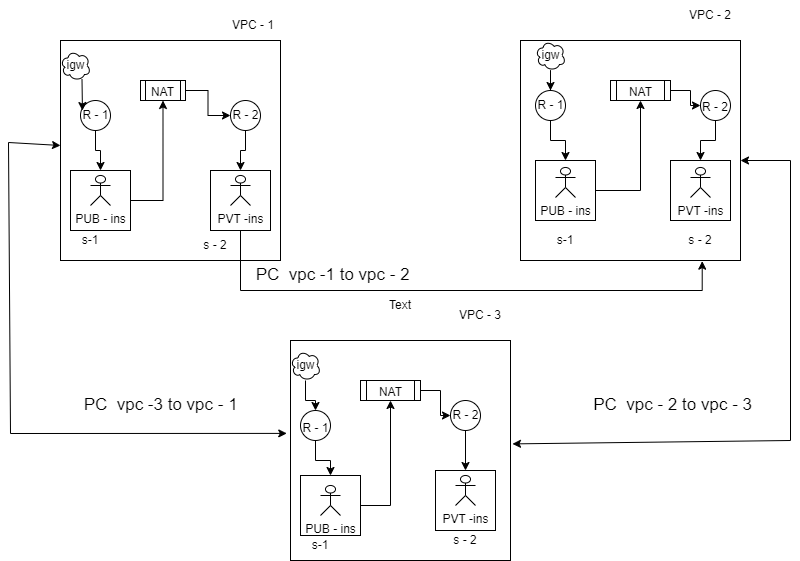

The diagram above was exported from draw.io. Its source (the exported page's mxGraphModel, read from the mxfile embedded in the PNG):
<mxGraphModel dx="1835" dy="626" grid="1" gridSize="10" guides="1" tooltips="1" connect="1" arrows="1" fold="1" page="1" pageScale="1" pageWidth="827" pageHeight="1169" math="0" shadow="0">
  <root>
    <mxCell id="0" />
    <mxCell id="1" parent="0" />
    <mxCell id="v4azCpcYIhsH7TnB0Df_-1" value="" style="whiteSpace=wrap;html=1;aspect=fixed;" vertex="1" parent="1">
      <mxGeometry x="30" y="120" width="220" height="220" as="geometry" />
    </mxCell>
    <mxCell id="v4azCpcYIhsH7TnB0Df_-2" value="" style="whiteSpace=wrap;html=1;aspect=fixed;" vertex="1" parent="1">
      <mxGeometry x="490" y="120" width="220" height="220" as="geometry" />
    </mxCell>
    <mxCell id="v4azCpcYIhsH7TnB0Df_-3" value="" style="whiteSpace=wrap;html=1;aspect=fixed;" vertex="1" parent="1">
      <mxGeometry x="260" y="420" width="220" height="220" as="geometry" />
    </mxCell>
    <mxCell id="v4azCpcYIhsH7TnB0Df_-27" value="" style="edgeStyle=orthogonalEdgeStyle;rounded=0;orthogonalLoop=1;jettySize=auto;html=1;" edge="1" parent="1" source="v4azCpcYIhsH7TnB0Df_-4" target="v4azCpcYIhsH7TnB0Df_-19">
      <mxGeometry relative="1" as="geometry" />
    </mxCell>
    <mxCell id="v4azCpcYIhsH7TnB0Df_-4" value="" style="ellipse;whiteSpace=wrap;html=1;aspect=fixed;" vertex="1" parent="1">
      <mxGeometry x="50" y="180" width="30" height="30" as="geometry" />
    </mxCell>
    <mxCell id="v4azCpcYIhsH7TnB0Df_-30" value="" style="edgeStyle=orthogonalEdgeStyle;rounded=0;orthogonalLoop=1;jettySize=auto;html=1;" edge="1" parent="1" source="v4azCpcYIhsH7TnB0Df_-5" target="v4azCpcYIhsH7TnB0Df_-18">
      <mxGeometry relative="1" as="geometry" />
    </mxCell>
    <mxCell id="v4azCpcYIhsH7TnB0Df_-5" value="" style="ellipse;whiteSpace=wrap;html=1;aspect=fixed;" vertex="1" parent="1">
      <mxGeometry x="670" y="170" width="30" height="30" as="geometry" />
    </mxCell>
    <mxCell id="v4azCpcYIhsH7TnB0Df_-29" value="" style="edgeStyle=orthogonalEdgeStyle;rounded=0;orthogonalLoop=1;jettySize=auto;html=1;" edge="1" parent="1" source="v4azCpcYIhsH7TnB0Df_-6" target="v4azCpcYIhsH7TnB0Df_-17">
      <mxGeometry relative="1" as="geometry" />
    </mxCell>
    <mxCell id="v4azCpcYIhsH7TnB0Df_-6" value="" style="ellipse;whiteSpace=wrap;html=1;aspect=fixed;" vertex="1" parent="1">
      <mxGeometry x="505" y="170" width="30" height="30" as="geometry" />
    </mxCell>
    <mxCell id="v4azCpcYIhsH7TnB0Df_-28" value="" style="edgeStyle=orthogonalEdgeStyle;rounded=0;orthogonalLoop=1;jettySize=auto;html=1;" edge="1" parent="1" source="v4azCpcYIhsH7TnB0Df_-8" target="v4azCpcYIhsH7TnB0Df_-21">
      <mxGeometry relative="1" as="geometry" />
    </mxCell>
    <mxCell id="v4azCpcYIhsH7TnB0Df_-8" value="" style="ellipse;whiteSpace=wrap;html=1;aspect=fixed;" vertex="1" parent="1">
      <mxGeometry x="200" y="180" width="30" height="30" as="geometry" />
    </mxCell>
    <mxCell id="v4azCpcYIhsH7TnB0Df_-55" value="" style="edgeStyle=orthogonalEdgeStyle;rounded=0;orthogonalLoop=1;jettySize=auto;html=1;" edge="1" parent="1" source="v4azCpcYIhsH7TnB0Df_-11" target="v4azCpcYIhsH7TnB0Df_-14">
      <mxGeometry relative="1" as="geometry" />
    </mxCell>
    <mxCell id="v4azCpcYIhsH7TnB0Df_-11" value="" style="ellipse;whiteSpace=wrap;html=1;aspect=fixed;" vertex="1" parent="1">
      <mxGeometry x="270" y="490" width="30" height="30" as="geometry" />
    </mxCell>
    <mxCell id="v4azCpcYIhsH7TnB0Df_-25" value="" style="edgeStyle=orthogonalEdgeStyle;rounded=0;orthogonalLoop=1;jettySize=auto;html=1;" edge="1" parent="1" source="v4azCpcYIhsH7TnB0Df_-13" target="v4azCpcYIhsH7TnB0Df_-16">
      <mxGeometry relative="1" as="geometry" />
    </mxCell>
    <mxCell id="v4azCpcYIhsH7TnB0Df_-13" value="" style="ellipse;whiteSpace=wrap;html=1;aspect=fixed;" vertex="1" parent="1">
      <mxGeometry x="420" y="480" width="30" height="30" as="geometry" />
    </mxCell>
    <mxCell id="v4azCpcYIhsH7TnB0Df_-56" value="" style="edgeStyle=orthogonalEdgeStyle;rounded=0;orthogonalLoop=1;jettySize=auto;html=1;entryX=0.5;entryY=1;entryDx=0;entryDy=0;" edge="1" parent="1" source="v4azCpcYIhsH7TnB0Df_-14" target="v4azCpcYIhsH7TnB0Df_-40">
      <mxGeometry relative="1" as="geometry">
        <Array as="points">
          <mxPoint x="360" y="585" />
        </Array>
      </mxGeometry>
    </mxCell>
    <mxCell id="v4azCpcYIhsH7TnB0Df_-14" value="" style="whiteSpace=wrap;html=1;aspect=fixed;" vertex="1" parent="1">
      <mxGeometry x="270" y="555" width="60" height="60" as="geometry" />
    </mxCell>
    <mxCell id="v4azCpcYIhsH7TnB0Df_-16" value="" style="whiteSpace=wrap;html=1;aspect=fixed;" vertex="1" parent="1">
      <mxGeometry x="405" y="550" width="60" height="60" as="geometry" />
    </mxCell>
    <mxCell id="v4azCpcYIhsH7TnB0Df_-58" value="" style="edgeStyle=orthogonalEdgeStyle;rounded=0;orthogonalLoop=1;jettySize=auto;html=1;" edge="1" parent="1" source="v4azCpcYIhsH7TnB0Df_-17" target="v4azCpcYIhsH7TnB0Df_-38">
      <mxGeometry relative="1" as="geometry" />
    </mxCell>
    <mxCell id="v4azCpcYIhsH7TnB0Df_-17" value="" style="whiteSpace=wrap;html=1;aspect=fixed;" vertex="1" parent="1">
      <mxGeometry x="505" y="240" width="60" height="60" as="geometry" />
    </mxCell>
    <mxCell id="v4azCpcYIhsH7TnB0Df_-18" value="" style="whiteSpace=wrap;html=1;aspect=fixed;" vertex="1" parent="1">
      <mxGeometry x="640" y="240" width="60" height="60" as="geometry" />
    </mxCell>
    <mxCell id="v4azCpcYIhsH7TnB0Df_-50" value="" style="edgeStyle=orthogonalEdgeStyle;rounded=0;orthogonalLoop=1;jettySize=auto;html=1;" edge="1" parent="1" source="v4azCpcYIhsH7TnB0Df_-19" target="v4azCpcYIhsH7TnB0Df_-39">
      <mxGeometry relative="1" as="geometry" />
    </mxCell>
    <mxCell id="v4azCpcYIhsH7TnB0Df_-19" value="" style="whiteSpace=wrap;html=1;aspect=fixed;" vertex="1" parent="1">
      <mxGeometry x="40" y="250" width="60" height="60" as="geometry" />
    </mxCell>
    <mxCell id="v4azCpcYIhsH7TnB0Df_-65" value="" style="edgeStyle=orthogonalEdgeStyle;rounded=0;orthogonalLoop=1;jettySize=auto;html=1;entryX=0.826;entryY=1.003;entryDx=0;entryDy=0;entryPerimeter=0;" edge="1" parent="1" source="v4azCpcYIhsH7TnB0Df_-21" target="v4azCpcYIhsH7TnB0Df_-2">
      <mxGeometry relative="1" as="geometry">
        <mxPoint x="670" y="370" as="targetPoint" />
        <Array as="points">
          <mxPoint x="210" y="370" />
          <mxPoint x="672" y="370" />
        </Array>
      </mxGeometry>
    </mxCell>
    <mxCell id="v4azCpcYIhsH7TnB0Df_-21" value="" style="whiteSpace=wrap;html=1;aspect=fixed;" vertex="1" parent="1">
      <mxGeometry x="180" y="250" width="60" height="60" as="geometry" />
    </mxCell>
    <mxCell id="v4azCpcYIhsH7TnB0Df_-31" value="" style="ellipse;shape=cloud;whiteSpace=wrap;html=1;" vertex="1" parent="1">
      <mxGeometry x="30" y="130" width="30" height="30" as="geometry" />
    </mxCell>
    <mxCell id="v4azCpcYIhsH7TnB0Df_-37" style="edgeStyle=orthogonalEdgeStyle;rounded=0;orthogonalLoop=1;jettySize=auto;html=1;exitX=0.55;exitY=0.95;exitDx=0;exitDy=0;exitPerimeter=0;entryX=0.077;entryY=0.273;entryDx=0;entryDy=0;entryPerimeter=0;" edge="1" parent="1">
      <mxGeometry relative="1" as="geometry">
        <mxPoint x="51.5" y="158.5" as="sourcePoint" />
        <mxPoint x="51.940000000000055" y="190.05999999999995" as="targetPoint" />
      </mxGeometry>
    </mxCell>
    <mxCell id="v4azCpcYIhsH7TnB0Df_-59" value="" style="edgeStyle=orthogonalEdgeStyle;rounded=0;orthogonalLoop=1;jettySize=auto;html=1;" edge="1" parent="1" source="v4azCpcYIhsH7TnB0Df_-38" target="v4azCpcYIhsH7TnB0Df_-5">
      <mxGeometry relative="1" as="geometry" />
    </mxCell>
    <mxCell id="v4azCpcYIhsH7TnB0Df_-38" value="" style="shape=process;whiteSpace=wrap;html=1;backgroundOutline=1;" vertex="1" parent="1">
      <mxGeometry x="580" y="160" width="60" height="20" as="geometry" />
    </mxCell>
    <mxCell id="v4azCpcYIhsH7TnB0Df_-51" value="" style="edgeStyle=orthogonalEdgeStyle;rounded=0;orthogonalLoop=1;jettySize=auto;html=1;" edge="1" parent="1" source="v4azCpcYIhsH7TnB0Df_-39" target="v4azCpcYIhsH7TnB0Df_-8">
      <mxGeometry relative="1" as="geometry" />
    </mxCell>
    <mxCell id="v4azCpcYIhsH7TnB0Df_-39" value="" style="shape=process;whiteSpace=wrap;html=1;backgroundOutline=1;" vertex="1" parent="1">
      <mxGeometry x="110" y="160" width="45" height="20" as="geometry" />
    </mxCell>
    <mxCell id="v4azCpcYIhsH7TnB0Df_-57" value="" style="edgeStyle=orthogonalEdgeStyle;rounded=0;orthogonalLoop=1;jettySize=auto;html=1;" edge="1" parent="1" source="v4azCpcYIhsH7TnB0Df_-40" target="v4azCpcYIhsH7TnB0Df_-13">
      <mxGeometry relative="1" as="geometry" />
    </mxCell>
    <mxCell id="v4azCpcYIhsH7TnB0Df_-40" value="" style="shape=process;whiteSpace=wrap;html=1;backgroundOutline=1;" vertex="1" parent="1">
      <mxGeometry x="330" y="460" width="60" height="20" as="geometry" />
    </mxCell>
    <mxCell id="v4azCpcYIhsH7TnB0Df_-45" value="" style="edgeStyle=orthogonalEdgeStyle;rounded=0;orthogonalLoop=1;jettySize=auto;html=1;entryX=0.5;entryY=0;entryDx=0;entryDy=0;" edge="1" parent="1" source="v4azCpcYIhsH7TnB0Df_-41" target="v4azCpcYIhsH7TnB0Df_-11">
      <mxGeometry relative="1" as="geometry" />
    </mxCell>
    <mxCell id="v4azCpcYIhsH7TnB0Df_-41" value="" style="ellipse;shape=cloud;whiteSpace=wrap;html=1;" vertex="1" parent="1">
      <mxGeometry x="260" y="430" width="30" height="30" as="geometry" />
    </mxCell>
    <mxCell id="v4azCpcYIhsH7TnB0Df_-47" value="" style="edgeStyle=orthogonalEdgeStyle;rounded=0;orthogonalLoop=1;jettySize=auto;html=1;" edge="1" parent="1" source="v4azCpcYIhsH7TnB0Df_-42" target="v4azCpcYIhsH7TnB0Df_-6">
      <mxGeometry relative="1" as="geometry" />
    </mxCell>
    <mxCell id="v4azCpcYIhsH7TnB0Df_-42" value="" style="ellipse;shape=cloud;whiteSpace=wrap;html=1;" vertex="1" parent="1">
      <mxGeometry x="505" y="120" width="30" height="30" as="geometry" />
    </mxCell>
    <mxCell id="v4azCpcYIhsH7TnB0Df_-52" value="VPC - 3" style="text;html=1;align=center;verticalAlign=middle;whiteSpace=wrap;rounded=0;" vertex="1" parent="1">
      <mxGeometry x="420" y="380" width="60" height="30" as="geometry" />
    </mxCell>
    <mxCell id="v4azCpcYIhsH7TnB0Df_-53" value="VPC - 1" style="text;html=1;align=center;verticalAlign=middle;whiteSpace=wrap;rounded=0;" vertex="1" parent="1">
      <mxGeometry x="192.5" y="90" width="60" height="30" as="geometry" />
    </mxCell>
    <mxCell id="v4azCpcYIhsH7TnB0Df_-54" value="VPC - 2" style="text;html=1;align=center;verticalAlign=middle;whiteSpace=wrap;rounded=0;" vertex="1" parent="1">
      <mxGeometry x="650" y="80" width="60" height="30" as="geometry" />
    </mxCell>
    <mxCell id="v4azCpcYIhsH7TnB0Df_-61" value="" style="endArrow=classic;startArrow=classic;html=1;rounded=0;entryX=1.009;entryY=0.47;entryDx=0;entryDy=0;entryPerimeter=0;" edge="1" parent="1" target="v4azCpcYIhsH7TnB0Df_-3">
      <mxGeometry width="50" height="50" relative="1" as="geometry">
        <mxPoint x="710" y="240" as="sourcePoint" />
        <mxPoint x="760" y="520" as="targetPoint" />
        <Array as="points">
          <mxPoint x="760" y="240" />
          <mxPoint x="760" y="520" />
        </Array>
      </mxGeometry>
    </mxCell>
    <mxCell id="v4azCpcYIhsH7TnB0Df_-63" value="" style="endArrow=classic;startArrow=classic;html=1;rounded=0;exitX=0;exitY=0.5;exitDx=0;exitDy=0;entryX=-0.017;entryY=0.445;entryDx=0;entryDy=0;entryPerimeter=0;" edge="1" parent="1">
      <mxGeometry width="50" height="50" relative="1" as="geometry">
        <mxPoint x="30" y="225" as="sourcePoint" />
        <mxPoint x="256.2600000000002" y="512.9000000000001" as="targetPoint" />
        <Array as="points">
          <mxPoint x="-22" y="222" />
          <mxPoint x="-20" y="513" />
        </Array>
      </mxGeometry>
    </mxCell>
    <mxCell id="v4azCpcYIhsH7TnB0Df_-66" value="&lt;span style=&quot;font-size: 17px;&quot;&gt;PC&amp;nbsp; vpc -1 to vpc - 2&amp;nbsp;&lt;/span&gt;" style="text;html=1;align=center;verticalAlign=middle;whiteSpace=wrap;rounded=0;" vertex="1" parent="1">
      <mxGeometry x="220" y="340" width="170" height="30" as="geometry" />
    </mxCell>
    <mxCell id="v4azCpcYIhsH7TnB0Df_-68" value="&lt;span style=&quot;font-size: 17px;&quot;&gt;PC&amp;nbsp; vpc - 2 to vpc - 3&amp;nbsp;&lt;/span&gt;" style="text;html=1;align=center;verticalAlign=middle;whiteSpace=wrap;rounded=0;" vertex="1" parent="1">
      <mxGeometry x="560" y="470" width="170" height="30" as="geometry" />
    </mxCell>
    <mxCell id="v4azCpcYIhsH7TnB0Df_-69" value="&lt;span style=&quot;font-size: 17px;&quot;&gt;PC&amp;nbsp; vpc -3 to vpc - 1&amp;nbsp;&lt;/span&gt;" style="text;html=1;align=center;verticalAlign=middle;whiteSpace=wrap;rounded=0;" vertex="1" parent="1">
      <mxGeometry x="47.5" y="470" width="170" height="30" as="geometry" />
    </mxCell>
    <mxCell id="v4azCpcYIhsH7TnB0Df_-70" value="PUB - ins" style="shape=umlActor;verticalLabelPosition=bottom;verticalAlign=top;html=1;outlineConnect=0;" vertex="1" parent="1">
      <mxGeometry x="60" y="255" width="20" height="30" as="geometry" />
    </mxCell>
    <mxCell id="v4azCpcYIhsH7TnB0Df_-72" value="PVT -ins" style="shape=umlActor;verticalLabelPosition=bottom;verticalAlign=top;html=1;outlineConnect=0;" vertex="1" parent="1">
      <mxGeometry x="425" y="555" width="20" height="30" as="geometry" />
    </mxCell>
    <mxCell id="v4azCpcYIhsH7TnB0Df_-78" value="PVT -ins" style="shape=umlActor;verticalLabelPosition=bottom;verticalAlign=top;html=1;outlineConnect=0;" vertex="1" parent="1">
      <mxGeometry x="200" y="255" width="20" height="30" as="geometry" />
    </mxCell>
    <mxCell id="v4azCpcYIhsH7TnB0Df_-79" value="PVT -ins" style="shape=umlActor;verticalLabelPosition=bottom;verticalAlign=top;html=1;outlineConnect=0;" vertex="1" parent="1">
      <mxGeometry x="660" y="247" width="20" height="30" as="geometry" />
    </mxCell>
    <mxCell id="v4azCpcYIhsH7TnB0Df_-81" value="PUB - ins" style="shape=umlActor;verticalLabelPosition=bottom;verticalAlign=top;html=1;outlineConnect=0;" vertex="1" parent="1">
      <mxGeometry x="290" y="565" width="20" height="30" as="geometry" />
    </mxCell>
    <mxCell id="v4azCpcYIhsH7TnB0Df_-83" value="PUB - ins" style="shape=umlActor;verticalLabelPosition=bottom;verticalAlign=top;html=1;outlineConnect=0;" vertex="1" parent="1">
      <mxGeometry x="525" y="247" width="20" height="30" as="geometry" />
    </mxCell>
    <mxCell id="v4azCpcYIhsH7TnB0Df_-85" value="s-1" style="text;html=1;align=center;verticalAlign=middle;whiteSpace=wrap;rounded=0;" vertex="1" parent="1">
      <mxGeometry x="40" y="310" width="40" height="20" as="geometry" />
    </mxCell>
    <mxCell id="v4azCpcYIhsH7TnB0Df_-86" value="s - 2" style="text;html=1;align=center;verticalAlign=middle;whiteSpace=wrap;rounded=0;" vertex="1" parent="1">
      <mxGeometry x="155" y="310" width="60" height="30" as="geometry" />
    </mxCell>
    <mxCell id="v4azCpcYIhsH7TnB0Df_-87" value="Text" style="text;html=1;align=center;verticalAlign=middle;whiteSpace=wrap;rounded=0;" vertex="1" parent="1">
      <mxGeometry x="340" y="370" width="60" height="30" as="geometry" />
    </mxCell>
    <mxCell id="v4azCpcYIhsH7TnB0Df_-88" value="R - 1" style="text;html=1;align=center;verticalAlign=middle;whiteSpace=wrap;rounded=0;" vertex="1" parent="1">
      <mxGeometry x="47.5" y="187.5" width="35" height="15" as="geometry" />
    </mxCell>
    <mxCell id="v4azCpcYIhsH7TnB0Df_-89" value="R - 1" style="text;html=1;align=center;verticalAlign=middle;whiteSpace=wrap;rounded=0;" vertex="1" parent="1">
      <mxGeometry x="502.5" y="177.5" width="35" height="15" as="geometry" />
    </mxCell>
    <mxCell id="v4azCpcYIhsH7TnB0Df_-90" value="R - 1" style="text;html=1;align=center;verticalAlign=middle;whiteSpace=wrap;rounded=0;" vertex="1" parent="1">
      <mxGeometry x="267.5" y="500" width="35" height="15" as="geometry" />
    </mxCell>
    <mxCell id="v4azCpcYIhsH7TnB0Df_-91" value="R - 2" style="text;html=1;align=center;verticalAlign=middle;whiteSpace=wrap;rounded=0;" vertex="1" parent="1">
      <mxGeometry x="192.5" y="187.5" width="45" height="15" as="geometry" />
    </mxCell>
    <mxCell id="v4azCpcYIhsH7TnB0Df_-92" value="R - 2" style="text;html=1;align=center;verticalAlign=middle;whiteSpace=wrap;rounded=0;" vertex="1" parent="1">
      <mxGeometry x="665" y="180" width="40" height="14" as="geometry" />
    </mxCell>
    <mxCell id="v4azCpcYIhsH7TnB0Df_-93" value="R - 2" style="text;html=1;align=center;verticalAlign=middle;whiteSpace=wrap;rounded=0;" vertex="1" parent="1">
      <mxGeometry x="412.5" y="485" width="45" height="20" as="geometry" />
    </mxCell>
    <mxCell id="v4azCpcYIhsH7TnB0Df_-94" value="igw" style="text;html=1;align=center;verticalAlign=middle;whiteSpace=wrap;rounded=0;" vertex="1" parent="1">
      <mxGeometry x="22.5" y="137" width="45" height="16" as="geometry" />
    </mxCell>
    <mxCell id="v4azCpcYIhsH7TnB0Df_-95" value="igw" style="text;html=1;align=center;verticalAlign=middle;whiteSpace=wrap;rounded=0;" vertex="1" parent="1">
      <mxGeometry x="252.5" y="437" width="45" height="16" as="geometry" />
    </mxCell>
    <mxCell id="v4azCpcYIhsH7TnB0Df_-96" value="igw" style="text;html=1;align=center;verticalAlign=middle;whiteSpace=wrap;rounded=0;" vertex="1" parent="1">
      <mxGeometry x="497.5" y="127" width="45" height="16" as="geometry" />
    </mxCell>
    <mxCell id="v4azCpcYIhsH7TnB0Df_-97" value="s-1" style="text;html=1;align=center;verticalAlign=middle;whiteSpace=wrap;rounded=0;" vertex="1" parent="1">
      <mxGeometry x="515" y="310" width="40" height="20" as="geometry" />
    </mxCell>
    <mxCell id="v4azCpcYIhsH7TnB0Df_-98" value="s-1" style="text;html=1;align=center;verticalAlign=middle;whiteSpace=wrap;rounded=0;" vertex="1" parent="1">
      <mxGeometry x="270" y="615" width="40" height="20" as="geometry" />
    </mxCell>
    <mxCell id="v4azCpcYIhsH7TnB0Df_-99" value="s - 2" style="text;html=1;align=center;verticalAlign=middle;whiteSpace=wrap;rounded=0;" vertex="1" parent="1">
      <mxGeometry x="640" y="305" width="60" height="30" as="geometry" />
    </mxCell>
    <mxCell id="v4azCpcYIhsH7TnB0Df_-100" value="s - 2" style="text;html=1;align=center;verticalAlign=middle;whiteSpace=wrap;rounded=0;" vertex="1" parent="1">
      <mxGeometry x="405" y="605" width="60" height="30" as="geometry" />
    </mxCell>
    <mxCell id="v4azCpcYIhsH7TnB0Df_-101" value="NAT" style="text;html=1;align=center;verticalAlign=middle;whiteSpace=wrap;rounded=0;" vertex="1" parent="1">
      <mxGeometry x="110" y="164" width="45" height="16" as="geometry" />
    </mxCell>
    <mxCell id="v4azCpcYIhsH7TnB0Df_-102" value="NAT" style="text;html=1;align=center;verticalAlign=middle;whiteSpace=wrap;rounded=0;" vertex="1" parent="1">
      <mxGeometry x="587.5" y="164" width="45" height="16" as="geometry" />
    </mxCell>
    <mxCell id="v4azCpcYIhsH7TnB0Df_-103" value="NAT" style="text;html=1;align=center;verticalAlign=middle;whiteSpace=wrap;rounded=0;" vertex="1" parent="1">
      <mxGeometry x="337.5" y="464" width="45" height="16" as="geometry" />
    </mxCell>
  </root>
</mxGraphModel>